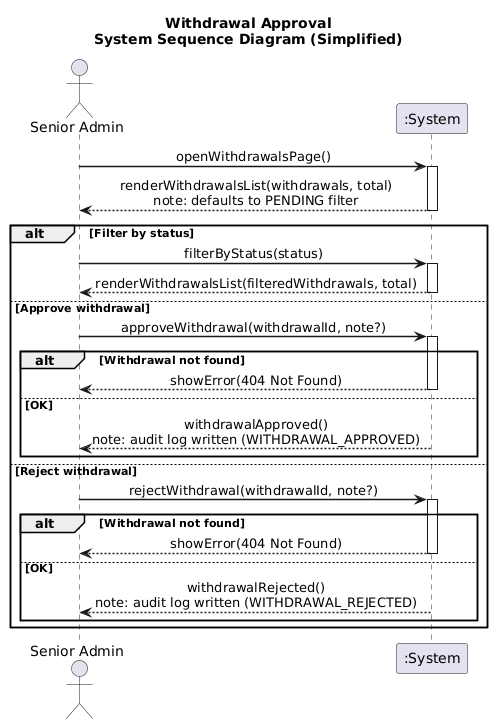

The diagram above was rendered by PlantUML. Its source (embedded in the PNG):
@startuml

title Withdrawal Approval\nSystem Sequence Diagram (Simplified)

skinparam sequenceMessageAlign center
skinparam sequenceArrowThickness 1.5
autoactivate on

actor "Senior Admin" as SA
participant ":System" as SYS

SA -> SYS : openWithdrawalsPage()
SYS --> SA : renderWithdrawalsList(withdrawals, total)\nnote: defaults to PENDING filter

alt Filter by status
    SA -> SYS : filterByStatus(status)
    SYS --> SA : renderWithdrawalsList(filteredWithdrawals, total)

else Approve withdrawal
    SA -> SYS : approveWithdrawal(withdrawalId, note?)
    alt Withdrawal not found
        SYS --> SA : showError(404 Not Found)
    else OK
        SYS --> SA : withdrawalApproved()\nnote: audit log written (WITHDRAWAL_APPROVED)
    end

else Reject withdrawal
    SA -> SYS : rejectWithdrawal(withdrawalId, note?)
    alt Withdrawal not found
        SYS --> SA : showError(404 Not Found)
    else OK
        SYS --> SA : withdrawalRejected()\nnote: audit log written (WITHDRAWAL_REJECTED)
    end
end
@enduml